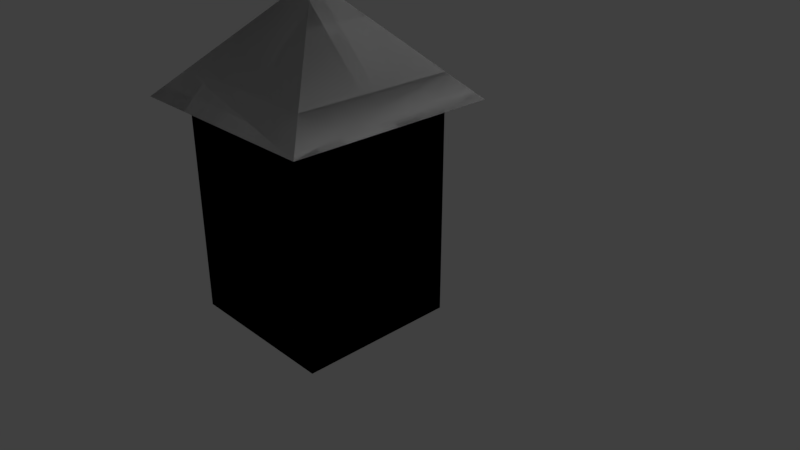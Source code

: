 # Source: stolp1open.blend  (saved by Blender 2.78.0; exported with 4.5.12 LTS)
import bpy
from mathutils import Matrix  # noqa: F401  (used for matrix-valued properties, if any)

bpy.ops.wm.read_factory_settings(use_empty=True)
scene = bpy.context.scene
scene.name = 'Scene'

# ---- collections
col_collection_1 = bpy.data.collections.new('Collection 1'); scene.collection.children.link(col_collection_1)

# ---- materials (node trees are filled in below, after node groups)
mat_material = bpy.data.materials.new('Material')
mat_material.alpha_threshold = 0.0
mat_material.use_transparent_shadow = False
mat_material.roughness = 0.5
mat_material.line_color = (0.0, 0.0, 0.0, 1.0)

# ---- material node trees

# ---- world
world_world = bpy.data.worlds.new('World'); scene.world = world_world
world_world.color = (0.05088, 0.05088, 0.05088)
world_world.use_sun_shadow = False
world_world.sun_shadow_jitter_overblur = 0.0
world_world.cycles.sampling_method = 'MANUAL'

# ---- cameras
cam_camera = bpy.data.cameras.new('Camera')
cam_camera.clip_end = 100.0
cam_camera.lens = 35.0
cam_camera.sensor_width = 32.0
cam_camera.sensor_height = 18.0
cam_camera.ortho_scale = 7.314
cam_camera.dof.focus_distance = 0.0
cam_camera.dof.aperture_fstop = 128.0

# ---- lights
light_lamp = bpy.data.lights.new('Lamp', 'POINT')
light_lamp.transmission_factor = 0.0
light_lamp.cutoff_distance = 30.0
light_lamp.energy = 100.0
light_lamp.shadow_buffer_clip_start = 1.001
light_lamp.shadow_soft_size = 0.1
light_lamp.shadow_maximum_resolution = 0.006
light_lamp.use_absolute_resolution = True

# ---- meshes
me_cube = bpy.data.meshes.new('Cube')
me_cube.from_pydata([(1.097, 0.1885, -1.395), (1.097, -1.812, -1.395), (-0.9027, -1.812, -1.395), (-0.9027, 0.1885, -1.395), (1.097, 0.1885, 1.605), (1.097, -1.812, 1.605), (-0.9027, -1.812, 1.605), (-0.9027, 0.1885, 1.605), (0.09734, -0.8115, 2.605), (1.408, 0.4995, 1.294), (1.408, -2.123, 1.294), (-1.214, -2.123, 1.294), (-1.214, 0.4995, 1.294), (0.09735, 0.1885, -1.395), (1.097, 0.1885, 0.105), (-0.9027, 0.1885, 0.105), (0.09735, 0.1885, 1.605), (0.09735, 0.1885, 0.105), (-0.4027, 0.1885, -1.395), (1.097, 0.1885, 0.855), (-0.9027, 0.1885, 0.855), (-0.4027, 0.1885, 1.605), (0.5973, 0.1885, -1.395), (1.097, 0.1885, -0.645), (-0.9027, 0.1885, -0.645), (0.5973, 0.1885, 1.605), (-0.4027, 0.1885, 0.105), (0.5973, 0.1885, 0.105), (0.09735, 0.1885, 0.855), (0.5973, 0.1885, -0.645), (0.5973, 0.1885, 0.855), (-0.4027, 0.1885, 0.855), (-0.4027, 0.1885, -0.645), (-0.6527, 0.1885, -1.395), (1.097, 0.1885, 1.23), (-0.9027, 0.1885, 1.23), (-0.6527, 0.1885, 1.605), (0.3473, 0.1885, -1.395), (1.097, 0.1885, -0.27), (-0.9027, 0.1885, -0.27), (0.3473, 0.1885, 1.605), (-0.6527, 0.1885, 0.105), (0.3473, 0.1885, 0.105), (0.09735, 0.1885, 1.23), (0.09735, 0.1885, -0.27), (-0.1527, 0.1885, -1.395), (1.097, 0.1885, 0.48), (-0.9027, 0.1885, 0.48), (-0.1527, 0.1885, 1.605), (0.8473, 0.1885, -1.395), (1.097, 0.1885, -1.02), (-0.9027, 0.1885, -1.02), (0.8473, 0.1885, 1.605), (-0.1527, 0.1885, 0.105), (0.8473, 0.1885, 0.105), (0.09735, 0.1885, 0.48), (0.3473, 0.1885, -0.645), (0.8473, 0.1885, -0.645), (0.5973, 0.1885, -0.27), (0.5973, 0.1885, -1.02), (0.3473, 0.1885, 0.855), (0.8473, 0.1885, 0.855), (0.5973, 0.1885, 1.23), (0.5973, 0.1885, 0.48), (-0.6527, 0.1885, 0.855), (-0.1527, 0.1885, 0.855), (-0.4027, 0.1885, 1.23), (-0.4027, 0.1885, 0.48), (-0.6527, 0.1885, -0.645), (-0.1527, 0.1885, -0.645), (-0.4027, 0.1885, -0.27), (-0.4027, 0.1885, -1.02), (-0.1527, 0.1885, -1.02), (-0.1527, 0.1885, -0.27), (-0.6527, 0.1885, -0.27), (-0.1527, 0.1885, 0.48), (-0.1527, 0.1885, 1.23), (-0.6527, 0.1885, 1.23), (0.8473, 0.1885, 0.48), (0.8473, 0.1885, 1.23), (0.3473, 0.1885, 1.23), (0.8473, 0.1885, -1.02), (0.8473, 0.1885, -0.27), (0.3473, 0.1885, -0.27), (0.3473, 0.1885, -1.02), (0.3473, 0.1885, 0.48), (-0.6527, 0.1885, 0.48), (-0.6527, 0.1885, -1.02), (0.3473, 0.0885, -1.395), (0.09735, 0.0885, -1.395), (-0.1527, 0.0885, -1.395), (-0.9027, -1.812, 1.605), (-0.9027, 0.1885, 1.605), (-0.9027, -1.812, -1.395), (-0.9027, 0.1885, -1.395), (-0.9027, 0.1885, 0.105), (-0.9027, 0.1885, -0.645), (-0.9027, 0.1885, 0.855), (-0.9027, 0.1885, -1.02), (-0.9027, 0.1885, 0.48), (-0.9027, 0.1885, -0.27), (-0.9027, 0.1885, 1.23), (1.097, 0.1885, -1.395), (1.097, -1.812, -1.395), (-0.9027, -1.812, -1.395), (-0.9027, 0.1885, -1.395), (0.09735, 0.1885, -1.395), (-0.4027, 0.1885, -1.395), (0.5973, 0.1885, -1.395), (-0.6527, 0.1885, -1.395), (0.3473, 0.1885, -1.395), (-0.1527, 0.1885, -1.395), (0.8473, 0.1885, -1.395), (1.097, 0.1885, -1.395), (1.097, -1.812, -1.395), (-0.9027, -1.812, -1.395), (-0.9027, 0.1885, -1.395), (1.097, 0.1885, 1.605), (1.097, -1.812, 1.605), (-0.9027, -1.812, 1.605), (-0.9027, 0.1885, 1.605), (0.09734, -0.8115, 2.605), (1.408, 0.4995, 1.294), (1.408, -2.123, 1.294), (-1.214, -2.123, 1.294), (-1.214, 0.4995, 1.294), (0.09735, 0.1885, -1.395), (1.097, 0.1885, 0.105), (-0.9027, 0.1885, 0.105), (0.09735, 0.1885, 1.605), (0.09735, 0.1885, 0.105), (-0.4027, 0.1885, -1.395), (1.097, 0.1885, 0.855), (-0.9027, 0.1885, 0.855), (-0.4027, 0.1885, 1.605), (0.5973, 0.1885, -1.395), (1.097, 0.1885, -0.645), (-0.9027, 0.1885, -0.645), (0.5973, 0.1885, 1.605), (-0.4027, 0.1885, 0.105), (0.5973, 0.1885, 0.105), (0.09735, 0.1885, 0.855), (0.5973, 0.1885, -0.645), (0.5973, 0.1885, 0.855), (-0.4027, 0.1885, 0.855), (-0.4027, 0.1885, -0.645), (-0.6527, 0.1885, -1.395), (1.097, 0.1885, 1.23), (-0.9027, 0.1885, 1.23), (-0.6527, 0.1885, 1.605), (0.3473, 0.1885, -1.395), (1.097, 0.1885, -0.27), (-0.9027, 0.1885, -0.27), (0.3473, 0.1885, 1.605), (-0.6527, 0.1885, 0.105), (0.3473, 0.1885, 0.105), (0.09735, 0.1885, 1.23), (0.09735, 0.1885, -0.27), (-0.1527, 0.1885, -1.395), (1.097, 0.1885, 0.48), (-0.9027, 0.1885, 0.48), (-0.1527, 0.1885, 1.605), (0.8473, 0.1885, -1.395), (1.097, 0.1885, -1.02), (-0.9027, 0.1885, -1.02), (0.8473, 0.1885, 1.605), (-0.1527, 0.1885, 0.105), (0.8473, 0.1885, 0.105), (0.09735, 0.1885, 0.48), (0.3473, 0.1885, -0.645), (0.8473, 0.1885, -0.645), (0.5973, 0.1885, -0.27), (0.5973, 0.1885, -1.02), (0.3473, 0.1885, 0.855), (0.8473, 0.1885, 0.855), (0.5973, 0.1885, 1.23), (0.5973, 0.1885, 0.48), (-0.6527, 0.1885, 0.855), (-0.1527, 0.1885, 0.855), (-0.4027, 0.1885, 1.23), (-0.4027, 0.1885, 0.48), (-0.6527, 0.1885, -0.645), (-0.1527, 0.1885, -0.645), (-0.4027, 0.1885, -0.27), (-0.4027, 0.1885, -1.02), (-0.1527, 0.1885, -1.02), (-0.1527, 0.1885, -0.27), (-0.6527, 0.1885, -0.27), (-0.1527, 0.1885, 0.48), (-0.1527, 0.1885, 1.23), (-0.6527, 0.1885, 1.23), (0.8473, 0.1885, 0.48), (0.8473, 0.1885, 1.23), (0.3473, 0.1885, 1.23), (0.8473, 0.1885, -1.02), (0.8473, 0.1885, -0.27), (0.3473, 0.1885, -0.27), (0.3473, 0.1885, -1.02), (0.3473, 0.1885, 0.48), (-0.6527, 0.1885, 0.48), (-0.6527, 0.1885, -1.02), (0.3473, 0.0885, -1.395), (0.09735, 0.0885, -1.395), (-0.1527, 0.0885, -1.395), (-0.9027, -1.812, 1.605), (-0.9027, 0.1885, 1.605), (-0.9027, -1.812, -1.395), (-0.9027, 0.1885, -1.395), (-0.9027, 0.1885, 0.105), (-0.9027, 0.1885, -0.645), (-0.9027, 0.1885, 0.855), (-0.9027, 0.1885, -1.02), (-0.9027, 0.1885, 0.48), (-0.9027, 0.1885, -0.27), (-0.9027, 0.1885, 1.23), (1.097, 0.1885, -1.395), (1.097, -1.812, -1.395), (-0.9027, -1.812, -1.395), (-0.9027, 0.1885, -1.395), (0.09735, 0.1885, -1.395), (-0.4027, 0.1885, -1.395), (0.5973, 0.1885, -1.395), (-0.6527, 0.1885, -1.395), (0.3473, 0.1885, -1.395), (-0.1527, 0.1885, -1.395), (0.8473, 0.1885, -1.395), (1.097, 0.1885, -1.395), (1.097, -1.812, -1.395), (-0.9027, -1.812, -1.395), (-0.9027, 0.1885, -1.395), (1.097, 0.1885, 1.605), (1.097, -1.812, 1.605), (-0.9027, -1.812, 1.605), (-0.9027, 0.1885, 1.605), (0.09734, -0.8115, 2.605), (1.408, 0.4995, 1.294), (1.408, -2.123, 1.294), (-1.214, -2.123, 1.294), (-1.214, 0.4995, 1.294), (0.09735, 0.1885, -1.395), (1.097, 0.1885, 0.105), (-0.9027, 0.1885, 0.105), (0.09735, 0.1885, 1.605), (0.09735, 0.1885, 0.105), (-0.4027, 0.1885, -1.395), (1.097, 0.1885, 0.855), (-0.9027, 0.1885, 0.855), (-0.4027, 0.1885, 1.605), (0.5973, 0.1885, -1.395), (1.097, 0.1885, -0.645), (-0.9027, 0.1885, -0.645), (0.5973, 0.1885, 1.605), (-0.4027, 0.1885, 0.105), (0.5973, 0.1885, 0.105), (0.09735, 0.1885, 0.855), (0.5973, 0.1885, -0.645), (0.5973, 0.1885, 0.855), (-0.4027, 0.1885, 0.855), (-0.4027, 0.1885, -0.645), (-0.6527, 0.1885, -1.395), (1.097, 0.1885, 1.23), (-0.9027, 0.1885, 1.23), (-0.6527, 0.1885, 1.605), (0.3473, 0.1885, -1.395), (1.097, 0.1885, -0.27), (-0.9027, 0.1885, -0.27), (0.3473, 0.1885, 1.605), (-0.6527, 0.1885, 0.105), (0.3473, 0.1885, 0.105), (0.09735, 0.1885, 1.23), (0.09735, 0.1885, -0.27), (-0.1527, 0.1885, -1.395), (1.097, 0.1885, 0.48), (-0.9027, 0.1885, 0.48), (-0.1527, 0.1885, 1.605), (0.8473, 0.1885, -1.395), (1.097, 0.1885, -1.02), (-0.9027, 0.1885, -1.02), (0.8473, 0.1885, 1.605), (-0.1527, 0.1885, 0.105), (0.8473, 0.1885, 0.105), (0.09735, 0.1885, 0.48), (0.3473, 0.1885, -0.645), (0.8473, 0.1885, -0.645), (0.5973, 0.1885, -0.27), (0.5973, 0.1885, -1.02), (0.3473, 0.1885, 0.855), (0.8473, 0.1885, 0.855), (0.5973, 0.1885, 1.23), (0.5973, 0.1885, 0.48), (-0.6527, 0.1885, 0.855), (-0.1527, 0.1885, 0.855), (-0.4027, 0.1885, 1.23), (-0.4027, 0.1885, 0.48), (-0.6527, 0.1885, -0.645), (-0.1527, 0.1885, -0.645), (-0.4027, 0.1885, -0.27), (-0.4027, 0.1885, -1.02), (-0.1527, 0.1885, -1.02), (-0.1527, 0.1885, -0.27), (-0.6527, 0.1885, -0.27), (-0.1527, 0.1885, 0.48), (-0.1527, 0.1885, 1.23), (-0.6527, 0.1885, 1.23), (0.8473, 0.1885, 0.48), (0.8473, 0.1885, 1.23), (0.3473, 0.1885, 1.23), (0.8473, 0.1885, -1.02), (0.8473, 0.1885, -0.27), (0.3473, 0.1885, -0.27), (0.3473, 0.1885, -1.02), (0.3473, 0.1885, 0.48), (-0.6527, 0.1885, 0.48), (-0.6527, 0.1885, -1.02), (0.3473, 0.0885, -1.395), (0.09735, 0.0885, -1.395), (-0.1527, 0.0885, -1.395), (-0.9027, -1.812, 1.605), (-0.9027, 0.1885, 1.605), (-0.9027, -1.812, -1.395), (-0.9027, 0.1885, -1.395), (-0.9027, 0.1885, 0.105), (-0.9027, 0.1885, -0.645), (-0.9027, 0.1885, 0.855), (-0.9027, 0.1885, -1.02), (-0.9027, 0.1885, 0.48), (-0.9027, 0.1885, -0.27), (-0.9027, 0.1885, 1.23), (1.097, 0.1885, -1.395), (1.097, -1.812, -1.395), (-0.9027, -1.812, -1.395), (-0.9027, 0.1885, -1.395), (0.09735, 0.1885, -1.395), (-0.4027, 0.1885, -1.395), (0.5973, 0.1885, -1.395), (-0.6527, 0.1885, -1.395), (0.3473, 0.1885, -1.395), (-0.1527, 0.1885, -1.395), (0.8473, 0.1885, -1.395), (1.097, 0.1885, -1.395), (1.097, -1.812, -1.395), (-0.9027, -1.812, -1.395), (-0.9027, 0.1885, -1.395), (1.097, 0.1885, 1.605), (1.097, -1.812, 1.605), (-0.9027, -1.812, 1.605), (-0.9027, 0.1885, 1.605), (0.09734, -0.8115, 2.605), (1.408, 0.4995, 1.294), (1.408, -2.123, 1.294), (-1.214, -2.123, 1.294), (-1.214, 0.4995, 1.294), (0.09734, 0.1885, -1.395), (1.097, 0.1885, 0.105), (-0.9027, 0.1885, 0.105), (0.09734, 0.1885, 1.605), (0.09734, 0.1885, 0.105), (-0.4027, 0.1885, -1.395), (1.097, 0.1885, 0.855), (-0.9027, 0.1885, 0.855), (-0.4027, 0.1885, 1.605), (0.5973, 0.1885, -1.395), (1.097, 0.1885, -0.645), (-0.9027, 0.1885, -0.645), (0.5973, 0.1885, 1.605), (-0.4027, 0.1885, 0.105), (0.5973, 0.1885, 0.105), (0.09734, 0.1885, 0.855), (0.5973, 0.1885, -0.645), (0.5973, 0.1885, 0.855), (-0.4027, 0.1885, 0.855), (-0.4027, 0.1885, -0.645), (-0.6527, 0.1885, -1.395), (1.097, 0.1885, 1.23), (-0.9027, 0.1885, 1.23), (-0.6527, 0.1885, 1.605), (0.3473, 0.1885, -1.395), (1.097, 0.1885, -0.27), (-0.9027, 0.1885, -0.27), (0.3473, 0.1885, 1.605), (-0.6527, 0.1885, 0.105), (0.3473, 0.1885, 0.105), (0.09734, 0.1885, 1.23), (0.09734, 0.1885, -0.27), (-0.1527, 0.1885, -1.395), (1.097, 0.1885, 0.48), (-0.9027, 0.1885, 0.48), (-0.1527, 0.1885, 1.605), (0.8473, 0.1885, -1.395), (1.097, 0.1885, -1.02), (-0.9027, 0.1885, -1.02), (0.8473, 0.1885, 1.605), (-0.1527, 0.1885, 0.105), (0.8473, 0.1885, 0.105), (0.09734, 0.1885, 0.48), (0.3473, 0.1885, -0.645), (0.8473, 0.1885, -0.645), (0.5973, 0.1885, -0.27), (0.5973, 0.1885, -1.02), (0.3473, 0.1885, 0.855), (0.8473, 0.1885, 0.855), (0.5973, 0.1885, 1.23), (0.5973, 0.1885, 0.48), (-0.6527, 0.1885, 0.855), (-0.1527, 0.1885, 0.855), (-0.4027, 0.1885, 1.23), (-0.4027, 0.1885, 0.48), (-0.6527, 0.1885, -0.645), (-0.1527, 0.1885, -0.645), (-0.4027, 0.1885, -0.27), (-0.4027, 0.1885, -1.02), (-0.1527, 0.1885, -1.02), (-0.1527, 0.1885, -0.27), (-0.6527, 0.1885, -0.27), (-0.1527, 0.1885, 0.48), (-0.1527, 0.1885, 1.23), (-0.6527, 0.1885, 1.23), (0.8473, 0.1885, 0.48), (0.8473, 0.1885, 1.23), (0.3473, 0.1885, 1.23), (0.8473, 0.1885, -1.02), (0.8473, 0.1885, -0.27), (0.3473, 0.1885, -0.27), (0.3473, 0.1885, -1.02), (0.3473, 0.1885, 0.48), (-0.6527, 0.1885, 0.48), (-0.6527, 0.1885, -1.02), (0.3473, 0.08849, -1.395), (0.09734, 0.08849, -1.395), (-0.1527, 0.08849, -1.395), (-0.9027, -1.812, 1.605), (-0.9027, 0.1885, 1.605), (-0.9027, -1.812, -1.395), (-0.9027, 0.1885, -1.395), (-0.9027, 0.1885, 0.105), (-0.9027, 0.1885, -0.645), (-0.9027, 0.1885, 0.855), (-0.9027, 0.1885, -1.02), (-0.9027, 0.1885, 0.48), (-0.9027, 0.1885, -0.27), (-0.9027, 0.1885, 1.23), (1.097, 0.1885, -1.395), (1.097, -1.812, -1.395), (-0.9027, -1.812, -1.395), (-0.9027, 0.1885, -1.395), (0.09734, 0.1885, -1.395), (-0.4027, 0.1885, -1.395), (0.5973, 0.1885, -1.395), (-0.6527, 0.1885, -1.395), (0.3473, 0.1885, -1.395), (-0.1527, 0.1885, -1.395), (0.8473, 0.1885, -1.395), (1.097, 0.1885, -1.395), (1.097, -1.812, -1.395), (-0.9027, -1.812, -1.395), (-0.9027, 0.1885, -1.395), (1.097, 0.1885, 1.605), (1.097, -1.812, 1.605), (-0.9027, -1.812, 1.605), (-0.9027, 0.1885, 1.605), (0.09734, -0.8115, 2.605), (1.408, 0.4995, 1.294), (1.408, -2.123, 1.294), (-1.214, -2.123, 1.294), (-1.214, 0.4995, 1.294), (0.09734, 0.1885, -1.395), (1.097, 0.1885, 0.105), (-0.9027, 0.1885, 0.105), (0.09734, 0.1885, 1.605), (0.09734, 0.1885, 0.105), (-0.4027, 0.1885, -1.395), (1.097, 0.1885, 0.855), (-0.9027, 0.1885, 0.855), (-0.4027, 0.1885, 1.605), (0.5973, 0.1885, -1.395), (1.097, 0.1885, -0.645), (-0.9027, 0.1885, -0.645), (0.5973, 0.1885, 1.605), (-0.4027, 0.1885, 0.105), (0.5973, 0.1885, 0.105), (0.09734, 0.1885, 0.855), (0.5973, 0.1885, -0.645), (0.5973, 0.1885, 0.855), (-0.4027, 0.1885, 0.855), (-0.4027, 0.1885, -0.645), (-0.6527, 0.1885, -1.395), (1.097, 0.1885, 1.23), (-0.9027, 0.1885, 1.23), (-0.6527, 0.1885, 1.605), (0.3473, 0.1885, -1.395), (1.097, 0.1885, -0.27), (-0.9027, 0.1885, -0.27), (0.3473, 0.1885, 1.605), (-0.6527, 0.1885, 0.105), (0.3473, 0.1885, 0.105), (0.09734, 0.1885, 1.23), (0.09734, 0.1885, -0.27), (-0.1527, 0.1885, -1.395), (1.097, 0.1885, 0.48), (-0.9027, 0.1885, 0.48), (-0.1527, 0.1885, 1.605), (0.8473, 0.1885, -1.395), (1.097, 0.1885, -1.02), (-0.9027, 0.1885, -1.02), (0.8473, 0.1885, 1.605), (-0.1527, 0.1885, 0.105), (0.8473, 0.1885, 0.105), (0.09734, 0.1885, 0.48), (0.3473, 0.1885, -0.645), (0.8473, 0.1885, -0.645), (0.5973, 0.1885, -0.27), (0.5973, 0.1885, -1.02), (0.3473, 0.1885, 0.855), (0.8473, 0.1885, 0.855), (0.5973, 0.1885, 1.23), (0.5973, 0.1885, 0.48), (-0.6527, 0.1885, 0.855), (-0.1527, 0.1885, 0.855), (-0.4027, 0.1885, 1.23), (-0.4027, 0.1885, 0.48), (-0.6527, 0.1885, -0.645), (-0.1527, 0.1885, -0.645), (-0.4027, 0.1885, -0.27), (-0.4027, 0.1885, -1.02), (-0.1527, 0.1885, -1.02), (-0.1527, 0.1885, -0.27), (-0.6527, 0.1885, -0.27), (-0.1527, 0.1885, 0.48), (-0.1527, 0.1885, 1.23), (-0.6527, 0.1885, 1.23), (0.8473, 0.1885, 0.48), (0.8473, 0.1885, 1.23), (0.3473, 0.1885, 1.23), (0.8473, 0.1885, -1.02), (0.8473, 0.1885, -0.27), (0.3473, 0.1885, -0.27), (0.3473, 0.1885, -1.02), (0.3473, 0.1885, 0.48), (-0.6527, 0.1885, 0.48), (-0.6527, 0.1885, -1.02), (0.3473, 0.08849, -1.395), (0.09734, 0.08849, -1.395), (-0.1527, 0.08849, -1.395), (-0.9027, -1.812, 1.605), (-0.9027, 0.1885, 1.605), (-0.9027, -1.812, -1.395), (-0.9027, 0.1885, -1.395), (-0.9027, 0.1885, 0.105), (-0.9027, 0.1885, -0.645), (-0.9027, 0.1885, 0.855), (-0.9027, 0.1885, -1.02), (-0.9027, 0.1885, 0.48), (-0.9027, 0.1885, -0.27), (-0.9027, 0.1885, 1.23), (1.097, 0.1885, -1.395), (1.097, -1.812, -1.395), (-0.9027, -1.812, -1.395), (-0.9027, 0.1885, -1.395), (0.09734, 0.1885, -1.395), (-0.4027, 0.1885, -1.395), (0.5973, 0.1885, -1.395), (-0.6527, 0.1885, -1.395), (0.3473, 0.1885, -1.395), (-0.1527, 0.1885, -1.395), (0.8473, 0.1885, -1.395), (1.097, 0.1885, -1.395), (1.097, -1.812, -1.395), (-0.9027, -1.812, -1.395), (-0.9027, 0.1885, -1.395), (1.097, 0.1885, 1.605), (1.097, -1.812, 1.605), (-0.9027, -1.812, 1.605), (-0.9027, 0.1885, 1.605), (0.09734, -0.8115, 2.605), (1.408, 0.4995, 1.294), (1.408, -2.123, 1.294), (-1.214, -2.123, 1.294), (-1.214, 0.4995, 1.294), (0.09734, 0.1885, -1.395), (1.097, 0.1885, 0.105), (-0.9027, 0.1885, 0.105), (0.09734, 0.1885, 1.605), (0.09734, 0.1885, 0.105), (-0.4027, 0.1885, -1.395), (1.097, 0.1885, 0.855), (-0.9027, 0.1885, 0.855), (-0.4027, 0.1885, 1.605), (0.5973, 0.1885, -1.395), (1.097, 0.1885, -0.645), (-0.9027, 0.1885, -0.645), (0.5973, 0.1885, 1.605), (-0.4027, 0.1885, 0.105), (0.5973, 0.1885, 0.105), (0.09734, 0.1885, 0.855), (0.5973, 0.1885, -0.645), (0.5973, 0.1885, 0.855), (-0.4027, 0.1885, 0.855), (-0.4027, 0.1885, -0.645), (-0.6527, 0.1885, -1.395), (1.097, 0.1885, 1.23), (-0.9027, 0.1885, 1.23), (-0.6527, 0.1885, 1.605), (0.3473, 0.1885, -1.395), (1.097, 0.1885, -0.27), (-0.9027, 0.1885, -0.27), (0.3473, 0.1885, 1.605), (-0.6527, 0.1885, 0.105), (0.3473, 0.1885, 0.105), (0.09734, 0.1885, 1.23), (0.09734, 0.1885, -0.27), (-0.1527, 0.1885, -1.395), (1.097, 0.1885, 0.48), (-0.9027, 0.1885, 0.48), (-0.1527, 0.1885, 1.605), (0.8473, 0.1885, -1.395), (1.097, 0.1885, -1.02), (-0.9027, 0.1885, -1.02), (0.8473, 0.1885, 1.605), (-0.1527, 0.1885, 0.105), (0.8473, 0.1885, 0.105), (0.09734, 0.1885, 0.48), (0.3473, 0.1885, -0.645), (0.8473, 0.1885, -0.645), (0.5973, 0.1885, -0.27), (0.5973, 0.1885, -1.02), (0.3473, 0.1885, 0.855), (0.8473, 0.1885, 0.855), (0.5973, 0.1885, 1.23), (0.5973, 0.1885, 0.48), (-0.6527, 0.1885, 0.855), (-0.1527, 0.1885, 0.855), (-0.4027, 0.1885, 1.23), (-0.4027, 0.1885, 0.48), (-0.6527, 0.1885, -0.645), (-0.1527, 0.1885, -0.645), (-0.4027, 0.1885, -0.27), (-0.4027, 0.1885, -1.02), (-0.1527, 0.1885, -1.02), (-0.1527, 0.1885, -0.27), (-0.6527, 0.1885, -0.27), (-0.1527, 0.1885, 0.48), (-0.1527, 0.1885, 1.23), (-0.6527, 0.1885, 1.23), (0.8473, 0.1885, 0.48), (0.8473, 0.1885, 1.23), (0.3473, 0.1885, 1.23), (0.8473, 0.1885, -1.02), (0.8473, 0.1885, -0.27), (0.3473, 0.1885, -0.27), (0.3473, 0.1885, -1.02), (0.3473, 0.1885, 0.48), (-0.6527, 0.1885, 0.48), (-0.6527, 0.1885, -1.02), (0.3473, 0.08849, -1.395), (0.09734, 0.08849, -1.395), (-0.1527, 0.08849, -1.395), (-0.9027, -1.812, 1.605), (-0.9027, 0.1885, 1.605), (-0.9027, -1.812, -1.395), (-0.9027, 0.1885, -1.395), (-0.9027, 0.1885, 0.105), (-0.9027, 0.1885, -0.645), (-0.9027, 0.1885, 0.855), (-0.9027, 0.1885, -1.02), (-0.9027, 0.1885, 0.48), (-0.9027, 0.1885, -0.27), (-0.9027, 0.1885, 1.23), (1.097, 0.1885, -1.395), (1.097, -1.812, -1.395), (-0.9027, -1.812, -1.395), (-0.9027, 0.1885, -1.395), (0.09734, 0.1885, -1.395), (-0.4027, 0.1885, -1.395), (0.5973, 0.1885, -1.395), (-0.6527, 0.1885, -1.395), (0.3473, 0.1885, -1.395), (-0.1527, 0.1885, -1.395), (0.8473, 0.1885, -1.395)], [], [(0, 1, 2, 3, 33, 18, 45, 13, 37, 22, 49), (6, 5, 8), (0, 50, 23, 38, 14, 46, 19, 34, 4, 5, 1), (1, 5, 6, 2), (87, 33, 3, 51), (5, 4, 8), (7, 6, 8), (4, 52, 25, 40, 16, 48, 21, 36, 7, 8), (4, 5, 10, 9), (6, 7, 12, 11), (7, 36, 21, 48, 16, 40, 25, 52, 4, 9, 12), (6, 11, 10, 5), (86, 41, 15, 47), (85, 42, 17, 55), (13, 45, 90, 89), (82, 57, 29, 58), (81, 49, 22, 59), (80, 60, 28, 43), (79, 61, 30, 62), (78, 54, 27, 63), (77, 64, 20, 35), (76, 65, 31, 66), (75, 53, 26, 67), (74, 68, 24, 39), (73, 69, 32, 70), (72, 45, 18, 71), (69, 72, 71, 32), (37, 13, 89, 88), (53, 73, 70, 26), (17, 44, 73, 53), (41, 74, 39, 15), (26, 70, 74, 41), (70, 32, 68, 74), (65, 75, 67, 31), (28, 55, 75, 65), (55, 17, 53, 75), (48, 76, 66, 21), (16, 43, 76, 48), (43, 28, 65, 76), (36, 77, 35, 7), (21, 66, 77, 36), (66, 31, 64, 77), (61, 78, 63, 30), (19, 46, 78, 61), (46, 14, 54, 78), (52, 79, 62, 25), (4, 34, 79, 52), (34, 19, 61, 79), (40, 80, 43, 16), (25, 62, 80, 40), (62, 30, 60, 80), (57, 81, 59, 29), (23, 50, 81, 57), (50, 0, 49, 81), (54, 82, 58, 27), (14, 38, 82, 54), (38, 23, 57, 82), (42, 83, 44, 17), (27, 58, 83, 42), (58, 29, 56, 83), (29, 59, 84, 56), (59, 22, 37, 84), (60, 85, 55, 28), (30, 63, 85, 60), (63, 27, 42, 85), (64, 86, 47, 20), (31, 67, 86, 64), (67, 26, 41, 86), (68, 87, 51, 24), (32, 71, 87, 68), (71, 18, 33, 87), (91, 92, 101, 97, 99, 95, 100, 96, 98, 94, 93), (102, 103, 104, 105, 109, 107, 111, 106, 110, 108, 112), (113, 114, 115, 116, 146, 131, 158, 126, 150, 135, 162), (119, 118, 121), (113, 163, 136, 151, 127, 159, 132, 147, 117, 118, 114), (114, 118, 119, 115), (200, 146, 116, 164), (118, 117, 121), (120, 119, 121), (117, 165, 138, 153, 129, 161, 134, 149, 120, 121), (117, 118, 123, 122), (119, 120, 125, 124), (120, 149, 134, 161, 129, 153, 138, 165, 117, 122, 125), (119, 124, 123, 118), (199, 154, 128, 160), (198, 155, 130, 168), (126, 158, 203, 202), (195, 170, 142, 171), (194, 162, 135, 172), (193, 173, 141, 156), (192, 174, 143, 175), (191, 167, 140, 176), (190, 177, 133, 148), (189, 178, 144, 179), (188, 166, 139, 180), (187, 181, 137, 152), (186, 182, 145, 183), (185, 158, 131, 184), (182, 185, 184, 145), (150, 126, 202, 201), (166, 186, 183, 139), (130, 157, 186, 166), (154, 187, 152, 128), (139, 183, 187, 154), (183, 145, 181, 187), (178, 188, 180, 144), (141, 168, 188, 178), (168, 130, 166, 188), (161, 189, 179, 134), (129, 156, 189, 161), (156, 141, 178, 189), (149, 190, 148, 120), (134, 179, 190, 149), (179, 144, 177, 190), (174, 191, 176, 143), (132, 159, 191, 174), (159, 127, 167, 191), (165, 192, 175, 138), (117, 147, 192, 165), (147, 132, 174, 192), (153, 193, 156, 129), (138, 175, 193, 153), (175, 143, 173, 193), (170, 194, 172, 142), (136, 163, 194, 170), (163, 113, 162, 194), (167, 195, 171, 140), (127, 151, 195, 167), (151, 136, 170, 195), (155, 196, 157, 130), (140, 171, 196, 155), (171, 142, 169, 196), (142, 172, 197, 169), (172, 135, 150, 197), (173, 198, 168, 141), (143, 176, 198, 173), (176, 140, 155, 198), (177, 199, 160, 133), (144, 180, 199, 177), (180, 139, 154, 199), (181, 200, 164, 137), (145, 184, 200, 181), (184, 131, 146, 200), (204, 205, 214, 210, 212, 208, 213, 209, 211, 207, 206), (215, 216, 217, 218, 222, 220, 224, 219, 223, 221, 225), (226, 227, 228, 229, 259, 244, 271, 239, 263, 248, 275), (232, 231, 234), (226, 276, 249, 264, 240, 272, 245, 260, 230, 231, 227), (227, 231, 232, 228), (313, 259, 229, 277), (231, 230, 234), (233, 232, 234), (230, 278, 251, 266, 242, 274, 247, 262, 233, 234), (230, 231, 236, 235), (232, 233, 238, 237), (233, 262, 247, 274, 242, 266, 251, 278, 230, 235, 238), (232, 237, 236, 231), (312, 267, 241, 273), (311, 268, 243, 281), (239, 271, 316, 315), (308, 283, 255, 284), (307, 275, 248, 285), (306, 286, 254, 269), (305, 287, 256, 288), (304, 280, 253, 289), (303, 290, 246, 261), (302, 291, 257, 292), (301, 279, 252, 293), (300, 294, 250, 265), (299, 295, 258, 296), (298, 271, 244, 297), (295, 298, 297, 258), (263, 239, 315, 314), (279, 299, 296, 252), (243, 270, 299, 279), (267, 300, 265, 241), (252, 296, 300, 267), (296, 258, 294, 300), (291, 301, 293, 257), (254, 281, 301, 291), (281, 243, 279, 301), (274, 302, 292, 247), (242, 269, 302, 274), (269, 254, 291, 302), (262, 303, 261, 233), (247, 292, 303, 262), (292, 257, 290, 303), (287, 304, 289, 256), (245, 272, 304, 287), (272, 240, 280, 304), (278, 305, 288, 251), (230, 260, 305, 278), (260, 245, 287, 305), (266, 306, 269, 242), (251, 288, 306, 266), (288, 256, 286, 306), (283, 307, 285, 255), (249, 276, 307, 283), (276, 226, 275, 307), (280, 308, 284, 253), (240, 264, 308, 280), (264, 249, 283, 308), (268, 309, 270, 243), (253, 284, 309, 268), (284, 255, 282, 309), (255, 285, 310, 282), (285, 248, 263, 310), (286, 311, 281, 254), (256, 289, 311, 286), (289, 253, 268, 311), (290, 312, 273, 246), (257, 293, 312, 290), (293, 252, 267, 312), (294, 313, 277, 250), (258, 297, 313, 294), (297, 244, 259, 313), (317, 318, 327, 323, 325, 321, 326, 322, 324, 320, 319), (328, 329, 330, 331, 335, 333, 337, 332, 336, 334, 338), (339, 388, 361, 376, 352, 384, 357, 372, 342, 341, 340), (345, 347, 344), (339, 340, 344, 343, 373, 358, 385, 353, 377, 362, 389), (340, 341, 345, 344), (426, 390, 342, 372), (344, 347, 343), (346, 347, 345), (343, 347, 346, 375, 360, 387, 355, 379, 364, 391), (343, 348, 349, 344), (345, 350, 351, 346), (346, 351, 348, 343, 391, 364, 379, 355, 387, 360, 375), (345, 344, 349, 350), (425, 386, 354, 380), (424, 394, 356, 381), (352, 428, 429, 384), (421, 397, 368, 396), (420, 398, 361, 388), (419, 382, 367, 399), (418, 401, 369, 400), (417, 402, 366, 393), (416, 374, 359, 403), (415, 405, 370, 404), (414, 406, 365, 392), (413, 378, 363, 407), (412, 409, 371, 408), (411, 410, 357, 384), (408, 371, 410, 411), (376, 427, 428, 352), (392, 365, 409, 412), (356, 392, 412, 383), (380, 354, 378, 413), (365, 380, 413, 409), (409, 413, 407, 371), (404, 370, 406, 414), (367, 404, 414, 394), (394, 414, 392, 356), (387, 360, 405, 415), (355, 387, 415, 382), (382, 415, 404, 367), (375, 346, 374, 416), (360, 375, 416, 405), (405, 416, 403, 370), (400, 369, 402, 417), (358, 400, 417, 385), (385, 417, 393, 353), (391, 364, 401, 418), (343, 391, 418, 373), (373, 418, 400, 358), (379, 355, 382, 419), (364, 379, 419, 401), (401, 419, 399, 369), (396, 368, 398, 420), (362, 396, 420, 389), (389, 420, 388, 339), (393, 366, 397, 421), (353, 393, 421, 377), (377, 421, 396, 362), (381, 356, 383, 422), (366, 381, 422, 397), (397, 422, 395, 368), (368, 395, 423, 398), (398, 423, 376, 361), (399, 367, 394, 424), (369, 399, 424, 402), (402, 424, 381, 366), (403, 359, 386, 425), (370, 403, 425, 406), (406, 425, 380, 365), (407, 363, 390, 426), (371, 407, 426, 410), (410, 426, 372, 357), (430, 432, 433, 437, 435, 439, 434, 438, 436, 440, 431), (441, 451, 447, 449, 445, 450, 446, 448, 444, 443, 442), (452, 501, 474, 489, 465, 497, 470, 485, 455, 454, 453), (458, 460, 457), (452, 453, 457, 456, 486, 471, 498, 466, 490, 475, 502), (453, 454, 458, 457), (539, 503, 455, 485), (457, 460, 456), (459, 460, 458), (456, 460, 459, 488, 473, 500, 468, 492, 477, 504), (456, 461, 462, 457), (458, 463, 464, 459), (459, 464, 461, 456, 504, 477, 492, 468, 500, 473, 488), (458, 457, 462, 463), (538, 499, 467, 493), (537, 507, 469, 494), (465, 541, 542, 497), (534, 510, 481, 509), (533, 511, 474, 501), (532, 495, 480, 512), (531, 514, 482, 513), (530, 515, 479, 506), (529, 487, 472, 516), (528, 518, 483, 517), (527, 519, 478, 505), (526, 491, 476, 520), (525, 522, 484, 521), (524, 523, 470, 497), (521, 484, 523, 524), (489, 540, 541, 465), (505, 478, 522, 525), (469, 505, 525, 496), (493, 467, 491, 526), (478, 493, 526, 522), (522, 526, 520, 484), (517, 483, 519, 527), (480, 517, 527, 507), (507, 527, 505, 469), (500, 473, 518, 528), (468, 500, 528, 495), (495, 528, 517, 480), (488, 459, 487, 529), (473, 488, 529, 518), (518, 529, 516, 483), (513, 482, 515, 530), (471, 513, 530, 498), (498, 530, 506, 466), (504, 477, 514, 531), (456, 504, 531, 486), (486, 531, 513, 471), (492, 468, 495, 532), (477, 492, 532, 514), (514, 532, 512, 482), (509, 481, 511, 533), (475, 509, 533, 502), (502, 533, 501, 452), (506, 479, 510, 534), (466, 506, 534, 490), (490, 534, 509, 475), (494, 469, 496, 535), (479, 494, 535, 510), (510, 535, 508, 481), (481, 508, 536, 511), (511, 536, 489, 474), (512, 480, 507, 537), (482, 512, 537, 515), (515, 537, 494, 479), (516, 472, 499, 538), (483, 516, 538, 519), (519, 538, 493, 478), (520, 476, 503, 539), (484, 520, 539, 523), (523, 539, 485, 470), (543, 545, 546, 550, 548, 552, 547, 551, 549, 553, 544), (554, 564, 560, 562, 558, 563, 559, 561, 557, 556, 555), (565, 614, 587, 602, 578, 610, 583, 598, 568, 567, 566), (571, 573, 570), (565, 566, 570, 569, 599, 584, 611, 579, 603, 588, 615), (566, 567, 571, 570), (652, 616, 568, 598), (570, 573, 569), (572, 573, 571), (569, 573, 572, 601, 586, 613, 581, 605, 590, 617), (569, 574, 575, 570), (571, 576, 577, 572), (572, 577, 574, 569, 617, 590, 605, 581, 613, 586, 601), (571, 570, 575, 576), (651, 612, 580, 606), (650, 620, 582, 607), (578, 654, 655, 610), (647, 623, 594, 622), (646, 624, 587, 614), (645, 608, 593, 625), (644, 627, 595, 626), (643, 628, 592, 619), (642, 600, 585, 629), (641, 631, 596, 630), (640, 632, 591, 618), (639, 604, 589, 633), (638, 635, 597, 634), (637, 636, 583, 610), (634, 597, 636, 637), (602, 653, 654, 578), (618, 591, 635, 638), (582, 618, 638, 609), (606, 580, 604, 639), (591, 606, 639, 635), (635, 639, 633, 597), (630, 596, 632, 640), (593, 630, 640, 620), (620, 640, 618, 582), (613, 586, 631, 641), (581, 613, 641, 608), (608, 641, 630, 593), (601, 572, 600, 642), (586, 601, 642, 631), (631, 642, 629, 596), (626, 595, 628, 643), (584, 626, 643, 611), (611, 643, 619, 579), (617, 590, 627, 644), (569, 617, 644, 599), (599, 644, 626, 584), (605, 581, 608, 645), (590, 605, 645, 627), (627, 645, 625, 595), (622, 594, 624, 646), (588, 622, 646, 615), (615, 646, 614, 565), (619, 592, 623, 647), (579, 619, 647, 603), (603, 647, 622, 588), (607, 582, 609, 648), (592, 607, 648, 623), (623, 648, 621, 594), (594, 621, 649, 624), (624, 649, 602, 587), (625, 593, 620, 650), (595, 625, 650, 628), (628, 650, 607, 592), (629, 585, 612, 651), (596, 629, 651, 632), (632, 651, 606, 591), (633, 589, 616, 652), (597, 633, 652, 636), (636, 652, 598, 583), (656, 658, 659, 663, 661, 665, 660, 664, 662, 666, 657), (667, 677, 673, 675, 671, 676, 672, 674, 670, 669, 668)])
me_cube.materials.append(mat_material)
me_cube.use_remesh_preserve_volume = False
me_cube.use_remesh_preserve_attributes = False
me_cube.use_mirror_vertex_groups = False
me_cube.update()

# ---- objects
ob_cube = bpy.data.objects.new('Cube', me_cube)
ob_lamp = bpy.data.objects.new('Lamp', light_lamp)
ob_camera = bpy.data.objects.new('Camera', cam_camera)

# ---- transforms, parenting, visibility, modifiers, constraints
ob_cube.location = (0.0, 0.0, 1.0)
ob_cube.lock_rotations_4d = False
ob_cube.empty_display_type = 'ARROWS'
ob_cube.lineart.crease_threshold = 0.0
ob_lamp.location = (4.076, 1.005, 5.904)
ob_lamp.rotation_euler = (0.6503, 0.05522, 1.866)
ob_lamp.lock_rotations_4d = False
ob_lamp.empty_display_type = 'ARROWS'
ob_lamp.color = (0.0, 0.0, 0.0, 0.0)
ob_lamp.lineart.crease_threshold = 0.0
ob_camera.location = (7.481, -6.508, 5.344)
ob_camera.rotation_euler = (1.109, 0.0, 0.8149)
ob_camera.lock_rotations_4d = False
ob_camera.empty_display_type = 'ARROWS'
ob_camera.color = (0.0, 0.0, 0.0, 0.0)
ob_camera.display_type = 'WIRE'
ob_camera.lineart.crease_threshold = 0.0

# ---- collection membership
col_collection_1.objects.link(ob_cube)
col_collection_1.objects.link(ob_lamp)
col_collection_1.objects.link(ob_camera)

# ---- scene / render settings (as saved in the file)
scene.camera = ob_camera
scene.frame_start = 1; scene.frame_end = 250; scene.frame_set(1)
scene.render.engine = 'BLENDER_EEVEE_NEXT'
scene.render.resolution_percentage = 50
scene.render.dither_intensity = 0.0
scene.cycles.use_denoising = False
scene.cycles.samples = 128
scene.cycles.sampling_pattern = 'TABULATED_SOBOL'
scene.cycles.light_sampling_threshold = 0.0
scene.cycles.use_adaptive_sampling = False
scene.cycles.use_light_tree = False
scene.cycles.blur_glossy = 0.0
scene.cycles.sample_clamp_indirect = 0.0
scene.view_settings.view_transform = 'Standard'
bpy.context.view_layer.update()

